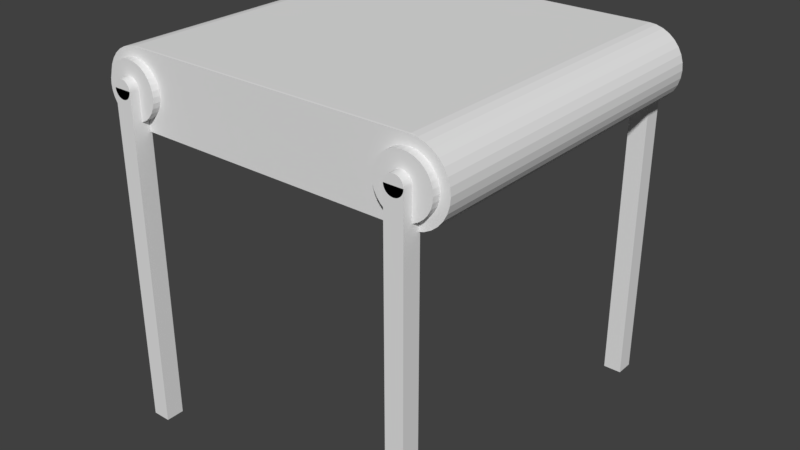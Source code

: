 # Source: convey1.blend  (saved by Blender 2.79.0; exported with 4.5.12 LTS)
import bpy
from mathutils import Matrix  # noqa: F401  (used for matrix-valued properties, if any)

bpy.ops.wm.read_factory_settings(use_empty=True)
scene = bpy.context.scene
scene.name = 'Scene'

# ---- collections
col_collection_1 = bpy.data.collections.new('Collection 1'); scene.collection.children.link(col_collection_1)

# ---- world
world_world = bpy.data.worlds.new('World'); scene.world = world_world
world_world.color = (0.05088, 0.05088, 0.05088)
world_world.use_sun_shadow = False
world_world.sun_shadow_jitter_overblur = 0.0
world_world.cycles.sampling_method = 'MANUAL'

# ---- meshes
me_cylinder_002 = bpy.data.meshes.new('Cylinder.002')
me_cylinder_002.from_pydata([(0.0, 1.0, -1.0), (0.0, 1.0, 1.0), (0.1951, 0.9808, -1.0), (0.1951, 0.9808, 1.0), (0.3827, 0.9239, -1.0), (0.3827, 0.9239, 1.0), (0.5556, 0.8315, -1.0), (0.5556, 0.8315, 1.0), (0.7071, 0.7071, -1.0), (0.7071, 0.7071, 1.0), (0.8315, 0.5556, -1.0), (0.8315, 0.5556, 1.0), (0.9239, 0.3827, -1.0), (0.9239, 0.3827, 1.0), (0.9808, 0.1951, -1.0), (0.9808, 0.1951, 1.0), (1.0, 7.55e-08, -1.0), (1.0, 7.55e-08, 1.0), (0.9808, -0.1951, -1.0), (0.9808, -0.1951, 1.0), (0.9239, -0.3827, -1.0), (0.9239, -0.3827, 1.0), (0.8315, -0.5556, -1.0), (0.8315, -0.5556, 1.0), (0.7071, -0.7071, -1.0), (0.7071, -0.7071, 1.0), (0.5556, -0.8315, -1.0), (0.5556, -0.8315, 1.0), (0.3827, -0.9239, -1.0), (0.3827, -0.9239, 1.0), (0.1951, -0.9808, -1.0), (0.1951, -0.9808, 1.0), (-3.258e-07, -1.0, -1.0), (-3.258e-07, -1.0, 1.0), (-0.1951, -0.9808, -1.0), (-0.1951, -0.9808, 1.0), (-0.3827, -0.9239, -1.0), (-0.3827, -0.9239, 1.0), (-0.5556, -0.8315, -1.0), (-0.5556, -0.8315, 1.0), (-0.7071, -0.7071, -1.0), (-0.7071, -0.7071, 1.0), (-0.8315, -0.5556, -1.0), (-0.8315, -0.5556, 1.0), (-0.9239, -0.3827, -1.0), (-0.9239, -0.3827, 1.0), (-0.9808, -0.1951, -1.0), (-0.9808, -0.1951, 1.0), (-1.0, 9.656e-07, -1.0), (-1.0, 9.656e-07, 1.0), (-0.9808, 0.1951, -1.0), (-0.9808, 0.1951, 1.0), (-0.9239, 0.3827, -1.0), (-0.9239, 0.3827, 1.0), (-0.8315, 0.5556, -1.0), (-0.8315, 0.5556, 1.0), (-0.7071, 0.7071, -1.0), (-0.7071, 0.7071, 1.0), (-0.5556, 0.8315, -1.0), (-0.5556, 0.8315, 1.0), (-0.3827, 0.9239, -1.0), (-0.3827, 0.9239, 1.0), (-0.1951, 0.9808, -1.0), (-0.1951, 0.9808, 1.0)], [], [(0, 1, 3, 2), (2, 3, 5, 4), (4, 5, 7, 6), (6, 7, 9, 8), (8, 9, 11, 10), (10, 11, 13, 12), (12, 13, 15, 14), (14, 15, 17, 16), (16, 17, 19, 18), (18, 19, 21, 20), (20, 21, 23, 22), (22, 23, 25, 24), (24, 25, 27, 26), (26, 27, 29, 28), (28, 29, 31, 30), (30, 31, 33, 32), (32, 33, 35, 34), (34, 35, 37, 36), (36, 37, 39, 38), (38, 39, 41, 40), (40, 41, 43, 42), (42, 43, 45, 44), (44, 45, 47, 46), (46, 47, 49, 48), (48, 49, 51, 50), (50, 51, 53, 52), (52, 53, 55, 54), (54, 55, 57, 56), (56, 57, 59, 58), (58, 59, 61, 60), (3, 1, 63, 61, 59, 57, 55, 53, 51, 49, 47, 45, 43, 41, 39, 37, 35, 33, 31, 29, 27, 25, 23, 21, 19, 17, 15, 13, 11, 9, 7, 5), (60, 61, 63, 62), (62, 63, 1, 0), (0, 2, 4, 6, 8, 10, 12, 14, 16, 18, 20, 22, 24, 26, 28, 30, 32, 34, 36, 38, 40, 42, 44, 46, 48, 50, 52, 54, 56, 58, 60, 62)])
me_cylinder_002.use_remesh_preserve_volume = False
me_cylinder_002.use_remesh_preserve_attributes = False
me_cylinder_002.use_mirror_vertex_groups = False
me_cylinder_002.update()
me_cylinder_003 = bpy.data.meshes.new('Cylinder.003')
me_cylinder_003.from_pydata([(0.0, 1.0, -1.0), (0.0, 1.0, 1.0), (0.1951, 0.9808, -1.0), (0.1951, 0.9808, 1.0), (0.3827, 0.9239, -1.0), (0.3827, 0.9239, 1.0), (0.5556, 0.8315, -1.0), (0.5556, 0.8315, 1.0), (0.7071, 0.7071, -1.0), (0.7071, 0.7071, 1.0), (0.8315, 0.5556, -1.0), (0.8315, 0.5556, 1.0), (0.9239, 0.3827, -1.0), (0.9239, 0.3827, 1.0), (0.9808, 0.1951, -1.0), (0.9808, 0.1951, 1.0), (1.0, 7.55e-08, -1.0), (1.0, 7.55e-08, 1.0), (0.9808, -0.1951, -1.0), (0.9808, -0.1951, 1.0), (0.9239, -0.3827, -1.0), (0.9239, -0.3827, 1.0), (0.8315, -0.5556, -1.0), (0.8315, -0.5556, 1.0), (0.7071, -0.7071, -1.0), (0.7071, -0.7071, 1.0), (0.5556, -0.8315, -1.0), (0.5556, -0.8315, 1.0), (0.3827, -0.9239, -1.0), (0.3827, -0.9239, 1.0), (0.1951, -0.9808, -1.0), (0.1951, -0.9808, 1.0), (-3.258e-07, -1.0, -1.0), (-3.258e-07, -1.0, 1.0), (-0.1951, -0.9808, -1.0), (-0.1951, -0.9808, 1.0), (-0.3827, -0.9239, -1.0), (-0.3827, -0.9239, 1.0), (-0.5556, -0.8315, -1.0), (-0.5556, -0.8315, 1.0), (-0.7071, -0.7071, -1.0), (-0.7071, -0.7071, 1.0), (-0.8315, -0.5556, -1.0), (-0.8315, -0.5556, 1.0), (-0.9239, -0.3827, -1.0), (-0.9239, -0.3827, 1.0), (-0.9808, -0.1951, -1.0), (-0.9808, -0.1951, 1.0), (-1.0, 9.656e-07, -1.0), (-1.0, 9.656e-07, 1.0), (-0.9808, 0.1951, -1.0), (-0.9808, 0.1951, 1.0), (-0.9239, 0.3827, -1.0), (-0.9239, 0.3827, 1.0), (-0.8315, 0.5556, -1.0), (-0.8315, 0.5556, 1.0), (-0.7071, 0.7071, -1.0), (-0.7071, 0.7071, 1.0), (-0.5556, 0.8315, -1.0), (-0.5556, 0.8315, 1.0), (-0.3827, 0.9239, -1.0), (-0.3827, 0.9239, 1.0), (-0.1951, 0.9808, -1.0), (-0.1951, 0.9808, 1.0)], [], [(0, 1, 3, 2), (2, 3, 5, 4), (4, 5, 7, 6), (6, 7, 9, 8), (8, 9, 11, 10), (10, 11, 13, 12), (12, 13, 15, 14), (14, 15, 17, 16), (16, 17, 19, 18), (18, 19, 21, 20), (20, 21, 23, 22), (22, 23, 25, 24), (24, 25, 27, 26), (26, 27, 29, 28), (28, 29, 31, 30), (30, 31, 33, 32), (32, 33, 35, 34), (34, 35, 37, 36), (36, 37, 39, 38), (38, 39, 41, 40), (40, 41, 43, 42), (42, 43, 45, 44), (44, 45, 47, 46), (46, 47, 49, 48), (48, 49, 51, 50), (50, 51, 53, 52), (52, 53, 55, 54), (54, 55, 57, 56), (56, 57, 59, 58), (58, 59, 61, 60), (3, 1, 63, 61, 59, 57, 55, 53, 51, 49, 47, 45, 43, 41, 39, 37, 35, 33, 31, 29, 27, 25, 23, 21, 19, 17, 15, 13, 11, 9, 7, 5), (60, 61, 63, 62), (62, 63, 1, 0), (0, 2, 4, 6, 8, 10, 12, 14, 16, 18, 20, 22, 24, 26, 28, 30, 32, 34, 36, 38, 40, 42, 44, 46, 48, 50, 52, 54, 56, 58, 60, 62)])
me_cylinder_003.use_remesh_preserve_volume = False
me_cylinder_003.use_remesh_preserve_attributes = False
me_cylinder_003.use_mirror_vertex_groups = False
me_cylinder_003.update()
me_cube_003 = bpy.data.meshes.new('Cube.003')
me_cube_003.from_pydata([(-1.0, -1.0, -1.0), (-1.0, -1.0, 1.0), (-1.0, 1.0, -1.0), (-1.0, 1.0, 1.0), (1.0, -1.0, -1.0), (1.0, -1.0, 1.0), (1.0, 1.0, -1.0), (1.0, 1.0, 1.0), (9.537e-07, 1.0, 1.055), (9.537e-07, -39.0, 1.055), (0.1951, 1.0, 1.054), (0.1951, -39.0, 1.054), (0.3827, 1.0, 1.051), (0.3827, -39.0, 1.051), (0.5556, 1.0, 1.046), (0.5556, -39.0, 1.046), (0.7071, 1.0, 1.039), (0.7071, -39.0, 1.039), (0.8315, 1.0, 1.031), (0.8315, -39.0, 1.031), (0.9239, 1.0, 1.021), (0.9239, -39.0, 1.021), (0.9808, 1.0, 1.011), (0.9808, -39.0, 1.011), (1.0, 1.0, 1.0), (1.0, -39.0, 1.0), (0.9808, 1.0, 0.9893), (0.9808, -39.0, 0.9893), (0.9239, 1.0, 0.979), (0.9239, -39.0, 0.979), (0.8315, 1.0, 0.9695), (0.8315, -39.0, 0.9695), (0.7071, 1.0, 0.9611), (0.7071, -39.0, 0.9611), (0.5556, 1.0, 0.9543), (0.5556, -39.0, 0.9543), (0.3827, 1.0, 0.9492), (0.3827, -39.0, 0.9492), (0.1951, 1.0, 0.9461), (0.1951, -39.0, 0.9461), (6.278e-07, 1.0, 0.9451), (6.278e-07, -39.0, 0.9451), (-0.1951, 1.0, 0.9461), (-0.1951, -39.0, 0.9461), (-0.3827, 1.0, 0.9492), (-0.3827, -39.0, 0.9492), (-0.5556, 1.0, 0.9543), (-0.5556, -39.0, 0.9543), (-0.7071, 1.0, 0.9611), (-0.7071, -39.0, 0.9611), (-0.8315, 1.0, 0.9695), (-0.8315, -39.0, 0.9695), (-0.9239, 1.0, 0.979), (-0.9239, -39.0, 0.979), (-0.9808, 1.0, 0.9893), (-0.9808, -39.0, 0.9893), (-1.0, 1.0, 1.0), (-1.0, -39.0, 1.0), (-0.9808, 1.0, 1.011), (-0.9808, -39.0, 1.011), (-0.9239, 1.0, 1.021), (-0.9239, -39.0, 1.021), (-0.8315, 1.0, 1.031), (-0.8315, -39.0, 1.031), (-0.7071, 1.0, 1.039), (-0.7071, -39.0, 1.039), (-0.5556, 1.0, 1.046), (-0.5556, -39.0, 1.046), (-0.3827, 1.0, 1.051), (-0.3827, -39.0, 1.051), (-0.1951, 1.0, 1.054), (-0.1951, -39.0, 1.054), (-1.0, -39.0, -1.0), (-1.0, -39.0, 1.0), (-1.0, -37.0, -1.0), (-1.0, -37.0, 1.0), (1.0, -39.0, -1.0), (1.0, -39.0, 1.0), (1.0, -37.0, -1.0), (1.0, -37.0, 1.0)], [], [(0, 1, 3, 2), (2, 3, 7, 6), (6, 7, 5, 4), (4, 5, 1, 0), (2, 6, 4, 0), (7, 3, 1, 5), (8, 9, 11, 10), (10, 11, 13, 12), (12, 13, 15, 14), (14, 15, 17, 16), (16, 17, 19, 18), (18, 19, 21, 20), (20, 21, 23, 22), (22, 23, 25, 24), (24, 25, 27, 26), (26, 27, 29, 28), (28, 29, 31, 30), (30, 31, 33, 32), (32, 33, 35, 34), (34, 35, 37, 36), (36, 37, 39, 38), (38, 39, 41, 40), (40, 41, 43, 42), (42, 43, 45, 44), (44, 45, 47, 46), (46, 47, 49, 48), (48, 49, 51, 50), (50, 51, 53, 52), (52, 53, 55, 54), (54, 55, 57, 56), (56, 57, 59, 58), (58, 59, 61, 60), (60, 61, 63, 62), (62, 63, 65, 64), (64, 65, 67, 66), (66, 67, 69, 68), (11, 9, 71, 69, 67, 65, 63, 61, 59, 57, 55, 53, 51, 49, 47, 45, 43, 41, 39, 37, 35, 33, 31, 29, 27, 25, 23, 21, 19, 17, 15, 13), (68, 69, 71, 70), (70, 71, 9, 8), (8, 10, 12, 14, 16, 18, 20, 22, 24, 26, 28, 30, 32, 34, 36, 38, 40, 42, 44, 46, 48, 50, 52, 54, 56, 58, 60, 62, 64, 66, 68, 70), (72, 73, 75, 74), (74, 75, 79, 78), (78, 79, 77, 76), (76, 77, 73, 72), (74, 78, 76, 72), (79, 75, 73, 77)])
me_cube_003.use_remesh_preserve_volume = False
me_cube_003.use_remesh_preserve_attributes = False
me_cube_003.use_mirror_vertex_groups = False
me_cube_003.update()
me_cube_004 = bpy.data.meshes.new('Cube.004')
me_cube_004.from_pydata([(-1.0, -1.0, -1.0), (-1.0, -1.0, 1.0), (-1.0, 1.0, -1.0), (-1.0, 1.0, 1.0), (1.0, -1.0, -1.0), (1.0, -1.0, 1.0), (1.0, 1.0, -1.0), (1.0, 1.0, 1.0), (9.537e-07, 1.0, 1.055), (9.537e-07, -39.0, 1.055), (0.1951, 1.0, 1.054), (0.1951, -39.0, 1.054), (0.3827, 1.0, 1.051), (0.3827, -39.0, 1.051), (0.5556, 1.0, 1.046), (0.5556, -39.0, 1.046), (0.7071, 1.0, 1.039), (0.7071, -39.0, 1.039), (0.8315, 1.0, 1.031), (0.8315, -39.0, 1.031), (0.9239, 1.0, 1.021), (0.9239, -39.0, 1.021), (0.9808, 1.0, 1.011), (0.9808, -39.0, 1.011), (1.0, 1.0, 1.0), (1.0, -39.0, 1.0), (0.9808, 1.0, 0.9893), (0.9808, -39.0, 0.9893), (0.9239, 1.0, 0.979), (0.9239, -39.0, 0.979), (0.8315, 1.0, 0.9695), (0.8315, -39.0, 0.9695), (0.7071, 1.0, 0.9611), (0.7071, -39.0, 0.9611), (0.5556, 1.0, 0.9543), (0.5556, -39.0, 0.9543), (0.3827, 1.0, 0.9492), (0.3827, -39.0, 0.9492), (0.1951, 1.0, 0.9461), (0.1951, -39.0, 0.9461), (6.278e-07, 1.0, 0.9451), (6.278e-07, -39.0, 0.9451), (-0.1951, 1.0, 0.9461), (-0.1951, -39.0, 0.9461), (-0.3827, 1.0, 0.9492), (-0.3827, -39.0, 0.9492), (-0.5556, 1.0, 0.9543), (-0.5556, -39.0, 0.9543), (-0.7071, 1.0, 0.9611), (-0.7071, -39.0, 0.9611), (-0.8315, 1.0, 0.9695), (-0.8315, -39.0, 0.9695), (-0.9239, 1.0, 0.979), (-0.9239, -39.0, 0.979), (-0.9808, 1.0, 0.9893), (-0.9808, -39.0, 0.9893), (-1.0, 1.0, 1.0), (-1.0, -39.0, 1.0), (-0.9808, 1.0, 1.011), (-0.9808, -39.0, 1.011), (-0.9239, 1.0, 1.021), (-0.9239, -39.0, 1.021), (-0.8315, 1.0, 1.031), (-0.8315, -39.0, 1.031), (-0.7071, 1.0, 1.039), (-0.7071, -39.0, 1.039), (-0.5556, 1.0, 1.046), (-0.5556, -39.0, 1.046), (-0.3827, 1.0, 1.051), (-0.3827, -39.0, 1.051), (-0.1951, 1.0, 1.054), (-0.1951, -39.0, 1.054), (-1.0, -39.0, -1.0), (-1.0, -39.0, 1.0), (-1.0, -37.0, -1.0), (-1.0, -37.0, 1.0), (1.0, -39.0, -1.0), (1.0, -39.0, 1.0), (1.0, -37.0, -1.0), (1.0, -37.0, 1.0)], [], [(0, 1, 3, 2), (2, 3, 7, 6), (6, 7, 5, 4), (4, 5, 1, 0), (2, 6, 4, 0), (7, 3, 1, 5), (8, 9, 11, 10), (10, 11, 13, 12), (12, 13, 15, 14), (14, 15, 17, 16), (16, 17, 19, 18), (18, 19, 21, 20), (20, 21, 23, 22), (22, 23, 25, 24), (24, 25, 27, 26), (26, 27, 29, 28), (28, 29, 31, 30), (30, 31, 33, 32), (32, 33, 35, 34), (34, 35, 37, 36), (36, 37, 39, 38), (38, 39, 41, 40), (40, 41, 43, 42), (42, 43, 45, 44), (44, 45, 47, 46), (46, 47, 49, 48), (48, 49, 51, 50), (50, 51, 53, 52), (52, 53, 55, 54), (54, 55, 57, 56), (56, 57, 59, 58), (58, 59, 61, 60), (60, 61, 63, 62), (62, 63, 65, 64), (64, 65, 67, 66), (66, 67, 69, 68), (11, 9, 71, 69, 67, 65, 63, 61, 59, 57, 55, 53, 51, 49, 47, 45, 43, 41, 39, 37, 35, 33, 31, 29, 27, 25, 23, 21, 19, 17, 15, 13), (68, 69, 71, 70), (70, 71, 9, 8), (8, 10, 12, 14, 16, 18, 20, 22, 24, 26, 28, 30, 32, 34, 36, 38, 40, 42, 44, 46, 48, 50, 52, 54, 56, 58, 60, 62, 64, 66, 68, 70), (72, 73, 75, 74), (74, 75, 79, 78), (78, 79, 77, 76), (76, 77, 73, 72), (74, 78, 76, 72), (79, 75, 73, 77)])
me_cube_004.use_remesh_preserve_volume = False
me_cube_004.use_remesh_preserve_attributes = False
me_cube_004.use_mirror_vertex_groups = False
me_cube_004.update()
me_cylinder_006 = bpy.data.meshes.new('Cylinder.006')
me_cylinder_006.from_pydata([(0.025, 1.005, -1.0), (0.025, 1.005, 1.0), (0.1951, 0.9808, -1.0), (0.1951, 0.9808, 1.0), (0.3827, 0.9239, -1.0), (0.3827, 0.9239, 1.0), (0.5556, 0.8315, -1.0), (0.5556, 0.8315, 1.0), (0.7071, 0.7071, -1.0), (0.7071, 0.7071, 1.0), (0.8315, 0.5556, -1.0), (0.8315, 0.5556, 1.0), (0.9239, 0.3827, -1.0), (0.9239, 0.3827, 1.0), (0.9808, 0.1951, -1.0), (0.9808, 0.1951, 1.0), (1.0, 7.55e-08, -1.0), (1.0, 7.55e-08, 1.0), (0.9808, -0.1951, -1.0), (0.9808, -0.1951, 1.0), (0.9239, -0.3827, -1.0), (0.9239, -0.3827, 1.0), (0.8315, -0.5556, -1.0), (0.8315, -0.5556, 1.0), (0.7071, -0.7071, -1.0), (0.7071, -0.7071, 1.0), (0.5556, -0.8315, -1.0), (0.5556, -0.8315, 1.0), (0.3827, -0.9239, -1.0), (0.3827, -0.9239, 1.0), (0.1951, -0.9808, -1.0), (0.1951, -0.9808, 1.0), (0.025, -1.0, -1.0), (0.025, -1.0, 1.0), (-8.025, 1.005, 1.0), (-8.195, 0.9808, 1.0), (-8.025, -1.0, -1.0), (-8.025, -1.0, 1.0), (-8.195, -0.9808, -1.0), (-8.195, -0.9808, 1.0), (-8.383, -0.9239, -1.0), (-8.383, -0.9239, 1.0), (-8.556, -0.8315, -1.0), (-8.556, -0.8315, 1.0), (-8.707, -0.7071, -1.0), (-8.707, -0.7071, 1.0), (-8.831, -0.5556, -1.0), (-8.831, -0.5556, 1.0), (-8.924, -0.3827, -1.0), (-8.924, -0.3827, 1.0), (-8.981, -0.1951, -1.0), (-8.981, -0.1951, 1.0), (-9.0, 1.55e-07, -1.0), (-9.0, 1.55e-07, 1.0), (-8.981, 0.1951, -1.0), (-8.981, 0.1951, 1.0), (-8.924, 0.3827, -1.0), (-8.924, 0.3827, 1.0), (-8.831, 0.5556, -1.0), (-8.831, 0.5556, 1.0), (-8.707, 0.7071, -1.0), (-8.707, 0.7071, 1.0), (-8.556, 0.8315, -1.0), (-8.556, 0.8315, 1.0), (-8.383, 0.9239, -1.0), (-8.383, 0.9239, 1.0), (-8.195, 0.9808, -1.0), (0.025, 1.0, 1.01), (-8.025, 1.0, 1.01), (-8.195, 0.9808, 1.01), (-8.383, 0.9239, 1.01), (-8.556, 0.8315, 1.01), (-8.707, 0.7071, 1.01), (-8.831, 0.5556, 1.01), (-8.924, 0.3827, 1.01), (-8.981, 0.1951, 1.01), (-9.0, 1.55e-07, 1.01), (-8.981, -0.1951, 1.01), (-8.924, -0.3827, 1.01), (-8.831, -0.5556, 1.01), (-8.707, -0.7071, 1.01), (-8.556, -0.8315, 1.01), (-8.383, -0.9239, 1.01), (-8.195, -0.9808, 1.01), (-8.025, -1.0, 1.01), (0.025, -1.0, 1.01), (0.1951, -0.9808, 1.01), (0.3827, -0.9239, 1.01), (0.5556, -0.8315, 1.01), (0.7071, -0.7071, 1.01), (0.8315, -0.5556, 1.01), (0.9239, -0.3827, 1.01), (0.9808, -0.1951, 1.01), (1.0, 7.55e-08, 1.01), (0.9808, 0.1951, 1.01), (0.9239, 0.3827, 1.01), (0.8315, 0.5556, 1.01), (0.7071, 0.7071, 1.01), (0.5556, 0.8315, 1.01), (0.3827, 0.9239, 1.01), (0.1951, 0.9808, 1.01), (-8.025, 1.0, -1.01), (0.025, 1.0, -1.01), (0.1951, 0.9808, -1.01), (0.3827, 0.9239, -1.01), (0.5556, 0.8315, -1.01), (0.7071, 0.7071, -1.01), (0.8315, 0.5556, -1.01), (0.9239, 0.3827, -1.01), (0.9808, 0.1951, -1.01), (1.0, 7.55e-08, -1.01), (0.9808, -0.1951, -1.01), (0.9239, -0.3827, -1.01), (0.8315, -0.5556, -1.01), (0.7071, -0.7071, -1.01), (0.5556, -0.8315, -1.01), (0.3827, -0.9239, -1.01), (0.1951, -0.9808, -1.01), (0.025, -1.0, -1.01), (-8.025, -1.0, -1.01), (-8.195, -0.9808, -1.01), (-8.383, -0.9239, -1.01), (-8.556, -0.8315, -1.01), (-8.707, -0.7071, -1.01), (-8.831, -0.5556, -1.01), (-8.924, -0.3827, -1.01), (-8.981, -0.1951, -1.01), (-9.0, 1.55e-07, -1.01), (-8.981, 0.1951, -1.01), (-8.924, 0.3827, -1.01), (-8.831, 0.5556, -1.01), (-8.707, 0.7071, -1.01), (-8.556, 0.8315, -1.01), (-8.383, 0.9239, -1.01), (-8.195, 0.9808, -1.01), (-8.025, 1.005, -1.0), (0.025, -1.01, -1.0), (0.025, -1.01, 1.0), (-8.025, -1.01, 1.0), (-8.025, -1.01, -1.0)], [], [(0, 1, 3, 2), (2, 3, 5, 4), (4, 5, 7, 6), (6, 7, 9, 8), (8, 9, 11, 10), (10, 11, 13, 12), (12, 13, 15, 14), (14, 15, 17, 16), (16, 17, 19, 18), (18, 19, 21, 20), (20, 21, 23, 22), (22, 23, 25, 24), (24, 25, 27, 26), (26, 27, 29, 28), (28, 29, 31, 30), (30, 31, 33, 32), (36, 37, 39, 38), (38, 39, 41, 40), (40, 41, 43, 42), (42, 43, 45, 44), (44, 45, 47, 46), (46, 47, 49, 48), (48, 49, 51, 50), (50, 51, 53, 52), (52, 53, 55, 54), (54, 55, 57, 56), (56, 57, 59, 58), (58, 59, 61, 60), (60, 61, 63, 62), (62, 63, 65, 64), (64, 65, 35, 66), (66, 35, 34, 135), (32, 36, 37, 33), (67, 68, 69, 70, 71, 72, 73, 74, 75, 76, 77, 78, 79, 80, 81, 82, 83, 84, 85, 86, 87, 88, 89, 90, 91, 92, 93, 94, 95, 96, 97, 98, 99, 100), (35, 65, 70, 69), (9, 7, 98, 97), (27, 25, 89, 88), (34, 35, 69, 68), (55, 53, 76, 75), (19, 17, 93, 92), (47, 45, 80, 79), (65, 63, 71, 70), (11, 9, 97, 96), (29, 27, 88, 87), (3, 1, 67, 100), (39, 37, 84, 83), (57, 55, 75, 74), (21, 19, 92, 91), (49, 47, 79, 78), (13, 11, 96, 95), (31, 29, 87, 86), (37, 33, 85, 84), (41, 39, 83, 82), (59, 57, 74, 73), (5, 3, 100, 99), (23, 21, 91, 90), (51, 49, 78, 77), (15, 13, 95, 94), (33, 31, 86, 85), (1, 34, 68, 67), (43, 41, 82, 81), (61, 59, 73, 72), (7, 5, 99, 98), (25, 23, 90, 89), (53, 51, 77, 76), (17, 15, 94, 93), (45, 43, 81, 80), (63, 61, 72, 71), (101, 102, 103, 104, 105, 106, 107, 108, 109, 110, 111, 112, 113, 114, 115, 116, 117, 118, 119, 120, 121, 122, 123, 124, 125, 126, 127, 128, 129, 130, 131, 132, 133, 134), (52, 54, 128, 127), (16, 18, 111, 110), (44, 46, 124, 123), (62, 64, 133, 132), (8, 10, 107, 106), (26, 28, 116, 115), (0, 2, 103, 102), (36, 38, 120, 119), (54, 56, 129, 128), (18, 20, 112, 111), (46, 48, 125, 124), (64, 66, 134, 133), (10, 12, 108, 107), (28, 30, 117, 116), (66, 135, 101, 134), (38, 40, 121, 120), (56, 58, 130, 129), (2, 4, 104, 103), (20, 22, 113, 112), (48, 50, 126, 125), (135, 0, 102, 101), (12, 14, 109, 108), (30, 32, 118, 117), (32, 36, 119, 118), (40, 42, 122, 121), (58, 60, 131, 130), (4, 6, 105, 104), (22, 24, 114, 113), (50, 52, 127, 126), (14, 16, 110, 109), (42, 44, 123, 122), (60, 62, 132, 131), (6, 8, 106, 105), (24, 26, 115, 114), (135, 34, 1, 0), (136, 137, 138, 139), (37, 36, 139, 138), (36, 32, 136, 139), (33, 37, 138, 137), (32, 33, 137, 136)])
me_cylinder_006.use_remesh_preserve_volume = False
me_cylinder_006.use_remesh_preserve_attributes = False
me_cylinder_006.use_mirror_vertex_groups = False
me_cylinder_006.update()

# ---- objects
ob_cylinder = bpy.data.objects.new('Cylinder', me_cylinder_002)
ob_cylinder_002 = bpy.data.objects.new('Cylinder.002', me_cylinder_003)
ob_cube_002 = bpy.data.objects.new('Cube.002', me_cube_003)
ob_cube_001 = bpy.data.objects.new('Cube.001', me_cube_004)
ob_cylinder_004 = bpy.data.objects.new('Cylinder.004', me_cylinder_006)

# ---- transforms, parenting, visibility, modifiers, constraints
ob_cylinder.location = (-0.8, 0.0, 0.8)
ob_cylinder.rotation_euler = (1.571, 0.0, 0.0)
ob_cylinder.scale = (0.15, 0.15, 0.9499)
ob_cylinder.lineart.crease_threshold = 0.0
ob_cylinder_002.location = (0.8, 0.0, 0.8)
ob_cylinder_002.rotation_euler = (1.571, 0.0, 0.0)
ob_cylinder_002.scale = (0.15, 0.15, 0.95)
ob_cylinder_002.lineart.crease_threshold = 0.0
ob_cube_002.location = (-0.8, 0.95, -0.09)
ob_cube_002.scale = (0.05, 0.05, 0.91)
ob_cube_002.lineart.crease_threshold = 0.0
ob_cube_001.location = (0.8, 0.95, -0.09)
ob_cube_001.scale = (0.05, 0.05, 0.91)
ob_cube_001.lineart.crease_threshold = 0.0
ob_cylinder_004.location = (0.8, 0.0, 0.8)
ob_cylinder_004.rotation_euler = (1.571, 0.0, 0.0)
ob_cylinder_004.scale = (0.2, 0.2, 0.9)
ob_cylinder_004.display_type = 'SOLID'
ob_cylinder_004.lineart.crease_threshold = 0.0

# ---- collection membership
col_collection_1.objects.link(ob_cylinder)
col_collection_1.objects.link(ob_cylinder_002)
col_collection_1.objects.link(ob_cube_002)
col_collection_1.objects.link(ob_cube_001)
col_collection_1.objects.link(ob_cylinder_004)

# ---- scene / render settings (as saved in the file)
scene.frame_start = 1; scene.frame_end = 250; scene.frame_set(1)
scene.render.engine = 'BLENDER_EEVEE_NEXT'
scene.render.resolution_percentage = 50
scene.render.dither_intensity = 0.0
scene.cycles.use_denoising = False
scene.cycles.samples = 128
scene.cycles.sampling_pattern = 'TABULATED_SOBOL'
scene.cycles.use_adaptive_sampling = False
scene.cycles.use_light_tree = False
scene.cycles.blur_glossy = 0.0
scene.cycles.sample_clamp_indirect = 0.0
scene.view_settings.view_transform = 'Standard'
bpy.context.view_layer.update()

# ---- added for rendering (the .blend has no active camera and no usable light): camera, sun
cam_auto = bpy.data.cameras.new('AutoCamera')
cam_auto.lens = 50.0
cam_auto.sensor_width = 36.0
cam_auto.clip_end = 1000.0
ob_auto_camera = bpy.data.objects.new('AutoCamera', cam_auto)
scene.collection.objects.link(ob_auto_camera)
ob_auto_camera.location = (3.20561, -3.84673, 2.56498)
ob_auto_camera.rotation_euler = (1.09748, -7.21219e-08, 0.694738)
scene.camera = ob_auto_camera
light_auto_sun = bpy.data.lights.new('AutoSun', 'SUN')
light_auto_sun.energy = 3.0
light_auto_sun.angle = 0.0523599
ob_auto_sun = bpy.data.objects.new('AutoSun', light_auto_sun)
scene.collection.objects.link(ob_auto_sun)
ob_auto_sun.rotation_euler = (0.872665, 0.174533, 0.523599)
bpy.context.view_layer.update()
